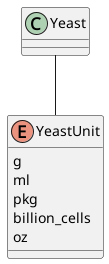

The diagram above was rendered by PlantUML. Its source (embedded in the PNG):
@startuml
Enum "YeastUnit" {
    g
    ml
    pkg
    billion_cells
    oz
}

Yeast -- YeastUnit
@enduml